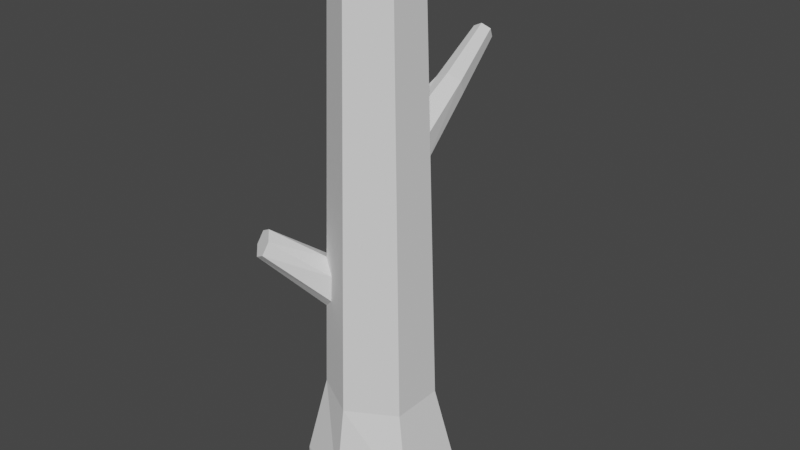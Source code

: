 # Source: medium_log_branchful.blend  (saved by Blender 3.4.6; exported with 4.5.12 LTS)
import bpy
from mathutils import Matrix  # noqa: F401  (used for matrix-valued properties, if any)

bpy.ops.wm.read_factory_settings(use_empty=True)
scene = bpy.context.scene
scene.name = 'Scene'

# ---- collections
col_collection = bpy.data.collections.new('Collection'); scene.collection.children.link(col_collection)

# ---- world
world_world = bpy.data.worlds.new('World'); scene.world = world_world
world_world.use_nodes = True; world_world.node_tree.nodes.clear()
_N = world_world.node_tree.nodes; _L = world_world.node_tree.links
n0 = _N.new('ShaderNodeOutputWorld'); n0.name = 'World Output'; n0.location = (300, 300)
n1 = _N.new('ShaderNodeBackground'); n1.name = 'Background'; n1.location = (10, 300)
n1.inputs[0].default_value = (0.05088, 0.05088, 0.05088, 1.0)
_L.new(n1.outputs[0], n0.inputs[0])
n0.is_active_output = True
world_world.color = (0.05088, 0.05088, 0.05088)
world_world.use_sun_shadow = False
world_world.sun_shadow_jitter_overblur = 0.0

# ---- meshes
me_cylinder = bpy.data.meshes.new('Cylinder')
me_cylinder.from_pydata([(0.0, 1.387, -3.483), (0.0, 0.7485, 7.334), (1.201, 0.6936, -3.483), (0.6482, 0.3742, 7.334), (1.201, -0.6936, -3.483), (0.6482, -0.3742, 7.334), (0.0, -1.228, -3.483), (0.0, -0.7485, 7.334), (-1.153, -0.7362, -3.483), (-0.6482, -0.3742, 7.334), (-1.06, 0.502, -3.483), (-0.6482, 0.3742, 7.334), (0.0, 1.0, -0.8861), (0.866, 0.5, -0.8861), (0.866, -0.5, -0.8861), (0.0, -1.0, -0.8861), (-0.866, -0.5, -0.8861), (-0.866, 0.5, -0.8861), (1.201, 0.6936, -2.421), (1.201, -0.6936, -2.421), (0.0, -1.228, -2.421), (-1.153, -0.7362, -2.421), (-1.06, 0.502, -2.421), (0.0, 1.387, -2.421), (-3.552e-09, 0.9116, 3.07), (-0.02672, 2.012, 4.109), (0.4233, 0.6646, 3.315), (0.2172, 1.999, 4.227), (0.4233, 0.6646, 3.803), (0.244, 1.884, 4.471), (-3.552e-09, 0.8885, 4.048), (0.02672, 1.783, 4.597), (-0.4233, 0.6646, 3.803), (-0.2172, 1.796, 4.48), (-0.4233, 0.6646, 3.315), (-0.244, 1.91, 4.235), (-0.07632, 3.21, 4.873), (-0.2453, 3.219, 4.791), (-0.05782, 3.13, 5.042), (-0.2083, 3.06, 5.13), (-0.3773, 3.069, 5.048), (-0.3958, 3.148, 4.879), (-0.8249, -0.4747, 0.7124), (-1.638, -1.305, 1.751), (-0.8225, -0.02717, 0.9568), (-1.804, -1.125, 1.869), (-0.8212, -0.02717, 1.446), (-1.743, -1.024, 2.113), (-0.8018, -0.4613, 1.69), (-1.516, -1.103, 2.24), (-0.5458, -0.6155, 1.446), (-1.351, -1.283, 2.122), (-0.5652, -0.6193, 0.9568), (-1.412, -1.384, 1.878)], [], [(12, 1, 3, 13), (13, 3, 5, 14), (14, 5, 7, 15), (15, 7, 9, 16), (3, 1, 11, 9, 7, 5), (16, 9, 11, 17), (17, 11, 1, 12), (0, 2, 4, 6, 8, 10), (22, 17, 12, 23), (21, 16, 17, 22), (20, 15, 16, 21), (19, 14, 15, 20), (18, 13, 14, 19), (23, 12, 13, 18), (0, 23, 18, 2), (2, 18, 19, 4), (4, 19, 20, 6), (6, 20, 21, 8), (8, 21, 22, 10), (10, 22, 23, 0), (24, 25, 27, 26), (26, 27, 29, 28), (28, 29, 31, 30), (30, 31, 33, 32), (33, 31, 39, 40), (32, 33, 35, 34), (34, 35, 25, 24), (24, 26, 28, 30, 32, 34), (36, 37, 41, 40, 39, 38), (29, 27, 36, 38), (35, 33, 40, 41), (27, 25, 37, 36), (31, 29, 38, 39), (25, 35, 41, 37), (42, 43, 45, 44), (44, 45, 47, 46), (46, 47, 49, 48), (48, 49, 51, 50), (50, 51, 53, 52), (52, 53, 43, 42), (42, 44, 46, 48, 50, 52), (45, 43, 53, 51, 49, 47)])
_uv = me_cylinder.uv_layers.new(name='UVMap')
_uv.uv.foreach_set('vector', [1.0, 0.6556, 1.0, 1.0, 0.8333, 1.0, 0.8333, 0.6556, 0.8333, 0.6556, 0.8333, 1.0, 0.6667, 1.0, 0.6667, 0.6556, 0.6667, 0.6556, 0.6667, 1.0, 0.5, 1.0, 0.5, 0.6556, 0.5, 0.6556, 0.5, 1.0, 0.3333, 1.0, 0.3333, 0.6556, 0.4578, 0.37, 0.25, 0.49, 0.04215, 0.37, 0.04215, 0.13, 0.25, 0.01, 0.4578, 0.13, 0.3333, 0.6556, 0.3333, 1.0, 0.1667, 1.0, 0.1667, 0.6556, 0.1667, 0.6556, 0.1667, 1.0, -8.941e-08, 1.0, -8.941e-08, 0.6556, 0.75, 0.49, 0.9578, 0.37, 0.9578, 0.13, 0.75, 0.01, 0.5422, 0.13, 0.5422, 0.37, 0.1667, 0.5763, 0.1667, 0.6556, -8.941e-08, 0.6556, -8.941e-08, 0.5763, 0.3333, 0.5763, 0.3333, 0.6556, 0.1667, 0.6556, 0.1667, 0.5763, 0.5, 0.5763, 0.5, 0.6556, 0.3333, 0.6556, 0.3333, 0.5763, 0.6667, 0.5763, 0.6667, 0.6556, 0.5, 0.6556, 0.5, 0.5763, 0.8333, 0.5763, 0.8333, 0.6556, 0.6667, 0.6556, 0.6667, 0.5763, 1.0, 0.5763, 1.0, 0.6556, 0.8333, 0.6556, 0.8333, 0.5763, 1.0, 0.5, 1.0, 0.5763, 0.8333, 0.5763, 0.8333, 0.5, 0.8333, 0.5, 0.8333, 0.5763, 0.6667, 0.5763, 0.6667, 0.5, 0.6667, 0.5, 0.6667, 0.5763, 0.5, 0.5763, 0.5, 0.5, 0.5, 0.5, 0.5, 0.5763, 0.3333, 0.5763, 0.3333, 0.5, 0.3333, 0.5, 0.3333, 0.5763, 0.1667, 0.5763, 0.1667, 0.5, 0.1667, 0.5, 0.1667, 0.5763, -8.941e-08, 0.5763, -8.941e-08, 0.5, 1.0, 0.5, 1.0, 1.0, 0.8333, 1.0, 0.8333, 0.5, 0.8333, 0.5, 0.8333, 1.0, 0.6667, 1.0, 0.6667, 0.5, 0.6667, 0.5, 0.6667, 1.0, 0.5, 1.0, 0.5, 0.5, 0.5, 0.5, 0.5, 1.0, 0.3333, 1.0, 0.3333, 0.5, 0.3333, 1.0, 0.5, 1.0, 0.5, 1.0, 0.3333, 1.0, 0.3333, 0.5, 0.3333, 1.0, 0.1667, 1.0, 0.1667, 0.5, 0.1667, 0.5, 0.1667, 1.0, -8.941e-08, 1.0, -8.941e-08, 0.5, 0.75, 0.49, 0.9578, 0.37, 0.9578, 0.13, 0.75, 0.01, 0.5422, 0.13, 0.5422, 0.37, 0.4578, 0.37, 0.25, 0.49, 0.04215, 0.37, 0.04215, 0.13, 0.25, 0.01, 0.4578, 0.13, 0.6667, 1.0, 0.8333, 1.0, 0.8333, 1.0, 0.6667, 1.0, 0.1667, 1.0, 0.3333, 1.0, 0.3333, 1.0, 0.1667, 1.0, 0.8333, 1.0, 1.0, 1.0, 1.0, 1.0, 0.8333, 1.0, 0.5, 1.0, 0.6667, 1.0, 0.6667, 1.0, 0.5, 1.0, -8.941e-08, 1.0, 0.1667, 1.0, 0.1667, 1.0, -8.941e-08, 1.0, 1.0, 0.5, 1.0, 1.0, 0.8333, 1.0, 0.8333, 0.5, 0.8333, 0.5, 0.8333, 1.0, 0.6667, 1.0, 0.6667, 0.5, 0.6667, 0.5, 0.6667, 1.0, 0.5, 1.0, 0.5, 0.5, 0.5, 0.5, 0.5, 1.0, 0.3333, 1.0, 0.3333, 0.5, 0.3333, 0.5, 0.3333, 1.0, 0.1667, 1.0, 0.1667, 0.5, 0.1667, 0.5, 0.1667, 1.0, -8.941e-08, 1.0, -8.941e-08, 0.5, 0.75, 0.49, 0.9578, 0.37, 0.9578, 0.13, 0.75, 0.01, 0.5422, 0.13, 0.5422, 0.37, 0.8333, 1.0, -8.941e-08, 1.0, 0.1667, 1.0, 0.3333, 1.0, 0.5, 1.0, 0.6667, 1.0])
me_cylinder.update()

# ---- objects
ob_cylinder = bpy.data.objects.new('Cylinder', me_cylinder)

# ---- transforms, parenting, visibility, modifiers, constraints
ob_cylinder.location = (0.0, 0.0, 0.0)

# ---- collection membership
col_collection.objects.link(ob_cylinder)

# ---- scene / render settings (as saved in the file)
scene.frame_start = 1; scene.frame_end = 250; scene.frame_set(1)
scene.render.engine = 'BLENDER_EEVEE_NEXT'
scene.cycles.sampling_pattern = 'TABULATED_SOBOL'
scene.cycles.use_light_tree = False
scene.view_settings.view_transform = 'Filmic'
bpy.context.view_layer.update()

# ---- added for rendering (the .blend has no active camera and no usable light): camera, sun
cam_auto = bpy.data.cameras.new('AutoCamera')
cam_auto.lens = 50.0
cam_auto.sensor_width = 36.0
cam_auto.clip_end = 1000.0
ob_auto_camera = bpy.data.objects.new('AutoCamera', cam_auto)
scene.collection.objects.link(ob_auto_camera)
ob_auto_camera.location = (10.9252, -12.5542, 10.9064)
ob_auto_camera.rotation_euler = (1.09748, -7.21219e-08, 0.694738)
scene.camera = ob_auto_camera
light_auto_sun = bpy.data.lights.new('AutoSun', 'SUN')
light_auto_sun.energy = 3.0
light_auto_sun.angle = 0.0523599
ob_auto_sun = bpy.data.objects.new('AutoSun', light_auto_sun)
scene.collection.objects.link(ob_auto_sun)
ob_auto_sun.rotation_euler = (0.872665, 0.174533, 0.523599)
bpy.context.view_layer.update()
